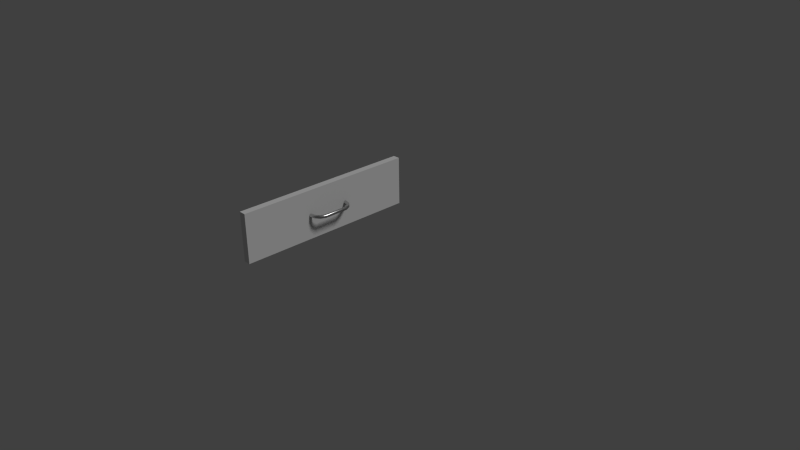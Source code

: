 # Source: sl-schublade-arbeitsf.blend  (saved by Blender 2.76.0; exported with 4.5.12 LTS)
import bpy
from mathutils import Matrix  # noqa: F401  (used for matrix-valued properties, if any)

bpy.ops.wm.read_factory_settings(use_empty=True)
scene = bpy.context.scene
scene.name = 'Scene'

# ---- collections
col_collection_1 = bpy.data.collections.new('Collection 1'); scene.collection.children.link(col_collection_1)

# ---- materials (node trees are filled in below, after node groups)
mat_material = bpy.data.materials.new('Material')
mat_material.alpha_threshold = 0.0
mat_material.roughness = 0.5
mat_material.line_color = (0.0, 0.0, 0.0, 1.0)
mat_material_001 = bpy.data.materials.new('Material.001')
mat_material_001.alpha_threshold = 0.0
mat_material_001.roughness = 0.5

# ---- material node trees
mat_material_001.use_nodes = True; mat_material_001.node_tree.nodes.clear()
_N = mat_material_001.node_tree.nodes; _L = mat_material_001.node_tree.links
n0 = _N.new('ShaderNodeOutputMaterial'); n0.name = 'Material Output'; n0.location = (300, 300)
n1 = _N.new('ShaderNodeBsdfAnisotropic'); n1.name = 'Glossy BSDF'; n1.location = (10, 300)
n1.distribution = 'GGX'
n1.inputs[0].default_value = (0.6383, 0.6383, 0.6383, 1.0)
n1.inputs[1].default_value = 0.3162
_L.new(n1.outputs[0], n0.inputs[0])
n0.is_active_output = True

# ---- world
world_world = bpy.data.worlds.new('World'); scene.world = world_world
world_world.color = (0.05088, 0.05088, 0.05088)
world_world.use_sun_shadow = False
world_world.sun_shadow_jitter_overblur = 0.0
world_world.cycles.sampling_method = 'MANUAL'
world_world.cycles.sample_map_resolution = 256

# ---- cameras
cam_camera = bpy.data.cameras.new('Camera')
cam_camera.clip_end = 100.0
cam_camera.lens = 35.0
cam_camera.sensor_width = 32.0
cam_camera.sensor_height = 18.0
cam_camera.ortho_scale = 7.314
cam_camera.dof.focus_distance = 0.0

# ---- lights
light_lamp = bpy.data.lights.new('Lamp', 'SUN')
light_lamp.transmission_factor = 0.0
light_lamp.cutoff_distance = 30.0
light_lamp.angle = 0.1993
light_lamp.energy = 1.0
light_lamp.shadow_buffer_clip_start = 1.001
light_lamp.shadow_soft_size = 0.1
light_lamp.shadow_cascade_max_distance = 1000.0
light_lamp.cycles.use_multiple_importance_sampling = False

# ---- meshes
me_cube_004 = bpy.data.meshes.new('Cube.004')
me_cube_004.from_pydata([(-0.05905, 1.3, 0.2018), (-0.05905, -1.3, 0.2018), (-0.1373, -1.3, 0.2018), (-0.1373, 1.3, 0.2018), (-0.05905, 1.3, -0.2092), (-0.05905, -1.3, -0.2092), (-0.1373, -1.3, -0.2092), (-0.1373, 1.3, -0.2092), (-0.05966, 0.321, 0.0003676), (-0.05966, 0.3163, -0.008124), (-0.05966, 0.304, -0.01337), (-0.05966, 0.2888, -0.01337), (-0.05966, 0.2765, -0.008124), (-0.05966, 0.2718, 0.0003676), (-0.05966, 0.2765, 0.00886), (-0.05966, 0.2888, 0.01411), (-0.05966, 0.304, 0.01411), (-0.05966, 0.3163, 0.00886), (-0.05966, -0.321, 0.0003676), (-0.05966, -0.3163, -0.008124), (-0.05966, -0.304, -0.01337), (-0.05966, -0.2888, -0.01337), (-0.05966, -0.2765, -0.008124), (-0.05966, -0.2718, 0.0003676), (-0.05966, -0.2765, 0.00886), (-0.05966, -0.2888, 0.01411), (-0.05966, -0.304, 0.01411), (-0.05966, -0.3163, 0.00886), (0.003733, -0.3025, 0.0003676), (0.00214, -0.2983, -0.008124), (-0.002037, -0.2872, -0.01337), (-0.007198, -0.2735, -0.01337), (-0.01137, -0.2624, -0.008124), (-0.01297, -0.2581, 0.0003676), (-0.01137, -0.2624, 0.00886), (-0.007198, -0.2735, 0.01411), (-0.002037, -0.2872, 0.01411), (0.00214, -0.2983, 0.00886), (0.05457, -0.2507, 0.0003676), (0.0517, -0.2477, -0.008124), (0.04417, -0.2401, -0.01337), (0.03487, -0.2306, -0.01337), (0.02735, -0.2229, -0.008124), (0.02448, -0.22, 0.0003676), (0.02735, -0.2229, 0.00886), (0.03487, -0.2306, 0.01411), (0.04417, -0.2401, 0.01411), (0.0517, -0.2477, 0.00886), (0.08279, -0.1758, 0.0003676), (0.0792, -0.1747, -0.008124), (0.06982, -0.172, -0.01337), (0.05822, -0.1686, -0.01337), (0.04884, -0.1659, -0.008124), (0.04526, -0.1648, 0.0003676), (0.04884, -0.1659, 0.00886), (0.05822, -0.1686, 0.01411), (0.06982, -0.172, 0.01411), (0.0792, -0.1747, 0.00886), (0.08279, 0.1758, 0.0003676), (0.0792, 0.1747, -0.008124), (0.06982, 0.172, -0.01337), (0.05822, 0.1686, -0.01337), (0.04884, 0.1659, -0.008124), (0.04526, 0.1648, 0.0003676), (0.04884, 0.1659, 0.00886), (0.05822, 0.1686, 0.01411), (0.06982, 0.172, 0.01411), (0.0792, 0.1747, 0.00886), (0.05457, 0.2507, 0.0003676), (0.0517, 0.2477, -0.008124), (0.04417, 0.2401, -0.01337), (0.03487, 0.2306, -0.01337), (0.02735, 0.2229, -0.008124), (0.02448, 0.22, 0.0003676), (0.02735, 0.2229, 0.00886), (0.03487, 0.2306, 0.01411), (0.04417, 0.2401, 0.01411), (0.0517, 0.2477, 0.00886), (0.003733, 0.3025, 0.0003676), (0.00214, 0.2983, -0.008124), (-0.002035, 0.2872, -0.01337), (-0.007198, 0.2735, -0.01337), (-0.01137, 0.2624, -0.008124), (-0.01297, 0.2581, 0.0003676), (-0.01137, 0.2624, 0.00886), (-0.007198, 0.2735, 0.01411), (-0.002035, 0.2872, 0.01411), (0.00214, 0.2983, 0.00886)], [], [(0, 1, 2, 3), (4, 7, 6, 5), (0, 1, 5, 4), (1, 5, 6, 2), (2, 6, 7, 3), (4, 0, 3, 7), (18, 28, 29, 19), (19, 29, 30, 20), (20, 30, 31, 21), (21, 31, 32, 22), (22, 32, 33, 23), (23, 33, 34, 24), (24, 34, 35, 25), (25, 35, 36, 26), (26, 36, 37, 27), (27, 37, 28, 18), (28, 38, 39, 29), (29, 39, 40, 30), (30, 40, 41, 31), (31, 41, 42, 32), (32, 42, 43, 33), (33, 43, 44, 34), (34, 44, 45, 35), (35, 45, 46, 36), (36, 46, 47, 37), (37, 47, 38, 28), (38, 48, 49, 39), (39, 49, 50, 40), (40, 50, 51, 41), (41, 51, 52, 42), (42, 52, 53, 43), (43, 53, 54, 44), (44, 54, 55, 45), (45, 55, 56, 46), (46, 56, 57, 47), (47, 57, 48, 38), (48, 58, 59, 49), (49, 59, 60, 50), (50, 60, 61, 51), (51, 61, 62, 52), (52, 62, 63, 53), (53, 63, 64, 54), (54, 64, 65, 55), (55, 65, 66, 56), (56, 66, 67, 57), (57, 67, 58, 48), (58, 68, 69, 59), (59, 69, 70, 60), (60, 70, 71, 61), (61, 71, 72, 62), (62, 72, 73, 63), (63, 73, 74, 64), (64, 74, 75, 65), (65, 75, 76, 66), (66, 76, 77, 67), (67, 77, 68, 58), (68, 78, 79, 69), (69, 79, 80, 70), (70, 80, 81, 71), (71, 81, 82, 72), (72, 82, 83, 73), (73, 83, 84, 74), (74, 84, 85, 75), (75, 85, 86, 76), (76, 86, 87, 77), (77, 87, 78, 68), (78, 8, 9, 79), (79, 9, 10, 80), (80, 10, 11, 81), (81, 11, 12, 82), (82, 12, 13, 83), (83, 13, 14, 84), (84, 14, 15, 85), (85, 15, 16, 86), (86, 16, 17, 87), (87, 17, 8, 78)])
me_cube_004.polygons.foreach_set('use_smooth', [0, 0, 0, 0, 0, 0, 1, 1, 1, 1, 1, 1, 1, 1, 1, 1, 1, 1, 1, 1, 1, 1, 1, 1, 1, 1, 1, 1, 1, 1, 1, 1, 1, 1, 1, 1, 1, 1, 1, 1, 1, 1, 1, 1, 1, 1, 1, 1, 1, 1, 1, 1, 1, 1, 1, 1, 1, 1, 1, 1, 1, 1, 1, 1, 1, 1, 1, 1, 1, 1, 1, 1, 1, 1, 1, 1])
me_cube_004.polygons.foreach_set('material_index', [0, 0, 0, 0, 0, 0, 1, 1, 1, 1, 1, 1, 1, 1, 1, 1, 1, 1, 1, 1, 1, 1, 1, 1, 1, 1, 1, 1, 1, 1, 1, 1, 1, 1, 1, 1, 1, 1, 1, 1, 1, 1, 1, 1, 1, 1, 1, 1, 1, 1, 1, 1, 1, 1, 1, 1, 1, 1, 1, 1, 1, 1, 1, 1, 1, 1, 1, 1, 1, 1, 1, 1, 1, 1, 1, 1])
me_cube_004.materials.append(mat_material)
me_cube_004.materials.append(mat_material_001)
me_cube_004.use_remesh_preserve_volume = False
me_cube_004.use_remesh_preserve_attributes = False
me_cube_004.use_mirror_vertex_groups = False
me_cube_004.update()

# ---- objects
ob_lamp = bpy.data.objects.new('Lamp', light_lamp)
ob_camera = bpy.data.objects.new('Camera', cam_camera)
ob_cube_001 = bpy.data.objects.new('Cube.001', me_cube_004)

# ---- transforms, parenting, visibility, modifiers, constraints
ob_lamp.location = (4.076, 1.005, 5.904)
ob_lamp.rotation_euler = (0.6503, 0.05522, 1.866)
ob_lamp.lock_rotations_4d = False
ob_lamp.empty_display_type = 'ARROWS'
ob_lamp.color = (0.0, 0.0, 0.0, 0.0)
ob_lamp.lineart.crease_threshold = 0.0
ob_camera.location = (7.481, -6.508, 5.344)
ob_camera.rotation_euler = (1.109, 0.01082, 0.8149)
ob_camera.lock_rotations_4d = False
ob_camera.empty_display_type = 'ARROWS'
ob_camera.color = (0.0, 0.0, 0.0, 0.0)
ob_camera.display_type = 'WIRE'
ob_camera.lineart.crease_threshold = 0.0
ob_cube_001.location = (-0.8245, 1.344e-06, 0.3437)
ob_cube_001.scale = (1.278, 1.0, -1.703)
ob_cube_001.lineart.crease_threshold = 0.0

# ---- collection membership
col_collection_1.objects.link(ob_lamp)
col_collection_1.objects.link(ob_camera)
col_collection_1.objects.link(ob_cube_001)

# ---- scene / render settings (as saved in the file)
scene.camera = ob_camera
scene.frame_start = 1; scene.frame_end = 250; scene.frame_set(1)
scene.render.engine = 'CYCLES'
scene.render.resolution_percentage = 50
scene.render.dither_intensity = 0.0
scene.cycles.use_denoising = False
scene.cycles.samples = 10
scene.cycles.sampling_pattern = 'TABULATED_SOBOL'
scene.cycles.light_sampling_threshold = 0.0
scene.cycles.use_adaptive_sampling = False
scene.cycles.use_light_tree = False
scene.cycles.caustics_reflective = False
scene.cycles.blur_glossy = 0.0
scene.cycles.pixel_filter_type = 'GAUSSIAN'
scene.cycles.sample_clamp_indirect = 0.0
scene.view_settings.view_transform = 'Standard'
bpy.context.view_layer.update()
